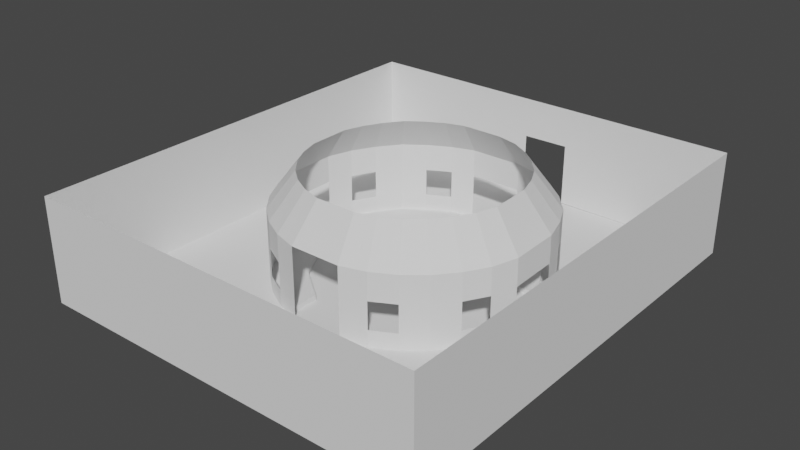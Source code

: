 # Source: Gardening_Room.blend  (saved by Blender 4.2.66; exported with 4.5.12 LTS)
import bpy
from mathutils import Matrix  # noqa: F401  (used for matrix-valued properties, if any)

bpy.ops.wm.read_factory_settings(use_empty=True)
scene = bpy.context.scene
scene.name = 'Scene'

# ---- collections
col_collection = bpy.data.collections.new('Collection'); scene.collection.children.link(col_collection)

# ---- world
world_world = bpy.data.worlds.new('World'); scene.world = world_world
world_world.use_nodes = True; world_world.node_tree.nodes.clear()
_N = world_world.node_tree.nodes; _L = world_world.node_tree.links
n0 = _N.new('ShaderNodeOutputWorld'); n0.name = 'World Output'; n0.location = (300, 300)
n1 = _N.new('ShaderNodeBackground'); n1.name = 'Background'; n1.location = (10, 300)
n1.inputs[0].default_value = (0.05088, 0.05088, 0.05088, 1.0)
_L.new(n1.outputs[0], n0.inputs[0])
n0.is_active_output = True
world_world.color = (0.05088, 0.05088, 0.05088)
world_world.use_sun_shadow = False
world_world.sun_shadow_jitter_overblur = 0.0

# ---- meshes
me_plane = bpy.data.meshes.new('Plane')
me_plane.from_pydata([(-3.698, 1.368, 0.0656), (-35.46, 1.368, 0.0656), (34.04, 1.413, 0.1556), (-35.46, -77.12, 0.0656), (34.04, -77.07, 0.1556), (-3.698, 1.368, 0.0656), (4.49, 1.413, 0.1556), (4.49, 1.413, 18.17), (34.04, 1.413, 18.17), (-3.698, 1.368, 18.17), (-35.46, 1.368, 18.17), (-3.698, 1.368, 11.1), (4.49, 1.413, 11.19), (-35.46, -77.12, 18.17), (34.04, -77.07, 18.17)], [], [(5, 0, 1), (0, 6, 5), (2, 8, 12, 7, 6), (12, 8, 7), (12, 7, 9, 11), (10, 1, 5, 11), (3, 1, 10, 13), (14, 4, 3, 13), (4, 14, 8, 2), (10, 11, 9), (4, 2, 1, 3)])
_uv = me_plane.uv_layers.new(name='UVMap')
_uv.uv.foreach_set('vector', [0.0, 0.0, 0.0, 0.0, 0.0, 0.0, 0.0, 0.0, 0.0, 0.0, 0.0, 0.0, 0.0, 0.0, 0.0, 0.0, 0.0, 0.0, 0.0, 0.0, 0.0, 0.0, 0.0, 0.0, 0.0, 0.0, 0.0, 0.0, 0.0, 0.0, 0.0, 0.0, 0.0, 0.0, 0.0, 0.0, 0.0, 0.0, 0.0, 0.0, 0.0, 0.0, 0.0, 0.0, 0.0, 0.0, 0.0, 0.0, 0.0, 0.0, 0.0, 0.0, 0.0, 0.0, 0.0, 0.0, 0.0, 0.0, 0.0, 0.0, 0.0, 0.0, 0.0, 0.0, 0.0, 0.0, 0.0, 0.0, 0.0, 0.0, 0.0, 0.0, 0.0, 0.0, 0.0, 0.0, 0.0, 0.0, 0.0, 0.0, 0.0, 0.0])
me_plane.use_remesh_fix_poles = True
me_plane.use_remesh_preserve_attributes = False
me_plane.update()
me_plane_004 = bpy.data.meshes.new('Plane.004')
me_plane_004.from_pydata([(17.66, 81.14, 0.0), (15.66, 81.14, 0.0), (19.88, 81.14, 0.0), (17.66, 81.14, 0.9573), (15.66, 81.14, 0.9573), (19.88, 81.14, 0.9573), (15.0, 90.27, 0.9573), (5.806, 96.21, 0.9573), (15.0, 90.27, 0.0), (5.806, 96.21, 0.0), (5.806, 94.21, 0.0), (5.806, 91.99, 0.0), (5.806, 94.21, 0.9573), (5.806, 91.99, 0.9573), (11.59, 87.63, 0.9573), (11.59, 87.63, 0.0), (-12.74, 94.55, 1.961e-06), (-16.2, 92.0, 0.06783), (-8.774, 96.67, 1.961e-06), (-12.74, 94.55, 3.026), (-16.2, 92.0, 3.094), (-8.774, 96.67, 3.026), (-12.74, 94.55, 7.792), (-16.2, 92.0, 7.792), (-8.774, 96.67, 7.792), (-12.74, 94.55, 12.55), (-16.2, 92.0, 12.55), (-8.774, 96.67, 12.55), (-10.11, 90.61, 18.81), (-12.86, 88.59, 18.81), (-6.968, 92.29, 18.81), (-3.555, 57.64, 18.81), (-6.968, 58.68, 18.81), (-4.473, 52.99, 12.55), (3.544, 57.64, 18.81), (6.957, 58.68, 18.81), (4.473, 52.99, 12.55), (8.774, 54.3, 12.55), (4.473, 52.99, 7.792), (8.774, 54.3, 7.792), (4.473, 52.99, 3.026), (8.774, 54.3, 3.026), (4.473, 52.99, 1.961e-06), (2.331e-06, 52.55, 1.961e-06), (8.774, 54.3, 1.961e-06), (-4.639, 71.04, 0.03206), (4.325, 71.04, 0.1311), (4.36, 75.3, 0.04654), (22.61, 71.04, 0.1311), (21.26, 66.58, 0.1298), (22.92, 75.29, 0.1313), (22.61, 71.04, 3.157), (21.26, 66.58, 3.156), (22.61, 71.04, 7.792), (21.26, 66.58, 7.792), (22.61, 71.04, 12.55), (22.4, 79.86, 7.792), (21.05, 84.32, 7.792), (22.4, 79.86, 3.157), (22.4, 79.86, 12.55), (21.05, 84.32, 12.55), (17.77, 78.96, 18.81), (16.7, 82.5, 18.81), (17.94, 71.96, 18.81), (16.87, 68.42, 18.81), (15.22, 85.54, 18.81), (12.75, 88.43, 18.81), (19.19, 88.16, 12.55), (16.07, 91.79, 12.55), (19.19, 88.16, 7.792), (16.07, 91.79, 7.792), (19.19, 88.16, 3.151), (21.05, 84.32, 3.155), (16.07, 91.79, 3.143), (19.19, 88.16, 0.1251), (21.05, 84.32, 0.1296), (16.07, 91.79, 0.1172), (12.65, 94.59, 0.1095), (8.81, 96.77, 0.1017), (12.65, 94.59, 3.135), (8.81, 96.77, 3.127), (12.65, 94.59, 7.792), (8.81, 96.77, 7.792), (12.65, 94.59, 12.55), (8.81, 96.77, 12.55), (10.03, 90.65, 18.81), (6.985, 92.38, 18.81), (3.363, 93.28, 18.81), (-3.882, 93.28, 18.81), (-4.886, 97.91, 12.55), (-4.886, 97.91, 7.792), (4.245, 97.91, 12.55), (4.245, 97.91, 7.792), (4.245, 97.91, 3.12), (4.245, 97.91, 0.09372), (3.268e-07, 98.41, 1.961e-06), (-4.721, 79.9, 0.04782), (4.336, 79.96, 0.05626), (22.4, 79.86, 0.1309), (-4.886, 97.91, 0.07982), (-4.679, 75.38, 0.03978), (-22.53, 79.96, 0.06886), (-22.93, 75.48, 1.961e-06), (-21.18, 84.26, 1.961e-06), (-22.53, 79.96, 3.095), (-21.18, 84.26, 3.026), (-22.53, 79.96, 7.792), (-21.18, 84.26, 7.792), (-22.53, 79.96, 12.55), (-22.49, 71.01, 7.792), (-21.18, 66.71, 7.792), (-22.49, 71.01, 3.026), (-22.49, 71.01, 12.55), (-21.18, 66.71, 12.55), (-17.85, 71.93, 18.81), (-16.81, 68.52, 18.81), (-17.88, 79.04, 18.81), (-16.81, 82.45, 18.81), (-15.13, 65.38, 18.81), (-12.87, 62.62, 18.81), (-19.06, 62.74, 12.55), (-16.21, 59.27, 12.55), (-19.06, 62.74, 7.792), (-19.06, 62.74, 7.792), (-21.18, 66.71, 7.792), (-16.21, 59.27, 7.792), (-19.06, 62.74, 3.026), (-21.18, 66.71, 3.026), (-16.21, 59.27, 3.026), (-19.06, 62.74, 1.961e-06), (-21.18, 66.71, 1.961e-06), (-16.21, 59.27, 1.961e-06), (-12.74, 56.42, 1.961e-06), (-8.774, 54.3, 1.961e-06), (-12.74, 56.42, 3.026), (-8.774, 54.3, 3.026), (-12.74, 56.42, 7.792), (-8.774, 54.3, 7.792), (-12.74, 56.42, 12.55), (-8.774, 54.3, 12.55), (-10.11, 60.36, 18.81), (-4.473, 52.99, 7.792), (-4.473, 52.99, 3.026), (-4.473, 52.99, 1.961e-06), (-22.49, 71.01, 1.961e-06), (-15.13, 85.59, 18.81), (-19.06, 88.22, 12.55), (-21.18, 84.26, 12.55), (-19.06, 88.22, 7.792), (-19.06, 88.22, 3.026), (-19.06, 88.22, 1.961e-06), (-4.886, 97.91, 3.106), (15.12, 65.38, 18.81), (12.86, 62.62, 18.81), (19.06, 62.74, 12.55), (16.21, 59.27, 12.55), (21.26, 66.58, 12.55), (19.06, 62.74, 7.792), (16.21, 59.27, 7.792), (19.06, 62.74, 3.026), (16.21, 59.27, 3.026), (19.06, 62.74, 1.961e-06), (16.21, 59.27, 1.961e-06), (12.74, 56.42, 1.961e-06), (12.74, 56.42, 3.026), (12.74, 56.42, 7.792), (12.74, 56.42, 12.55), (10.1, 60.36, 18.81), (-17.94, 69.95, 0.0), (-15.94, 69.95, 0.0), (-20.16, 69.95, 0.0), (-17.94, 69.95, 0.9573), (-15.94, 69.95, 0.9573), (-20.16, 69.95, 0.9573), (-15.28, 60.82, 0.9573), (-6.085, 54.88, 0.9573), (-15.28, 60.82, 0.0), (-6.085, 54.88, 0.0), (-6.085, 56.88, 0.0), (-6.085, 59.11, 0.0), (-6.085, 56.88, 0.9573), (-6.085, 59.11, 0.9573), (-11.86, 63.47, 0.9573), (-11.86, 63.47, 0.0), (-5.889, 93.18, 0.0), (-5.889, 91.18, 0.0), (-5.889, 95.4, 0.0), (-5.889, 93.18, 0.9573), (-5.889, 91.18, 0.9573), (-5.889, 95.4, 0.9573), (-15.02, 90.52, 0.9573), (-20.96, 81.33, 0.9573), (-15.02, 90.52, 0.0), (-20.96, 81.33, 0.0), (-18.96, 81.33, 0.0), (-16.74, 81.33, 0.0), (-18.96, 81.33, 0.9573), (-16.74, 81.33, 0.9573), (-12.38, 87.11, 0.9573), (-12.38, 87.11, 0.0), (5.693, 57.49, 0.0), (5.693, 59.49, 0.0), (5.693, 55.26, 0.0), (5.693, 57.49, 0.9573), (5.693, 59.49, 0.9573), (5.693, 55.26, 0.9573), (14.82, 60.15, 0.9573), (20.76, 69.34, 0.9573), (14.82, 60.15, 0.0), (20.76, 69.34, 0.0), (18.76, 69.34, 0.0), (16.54, 69.34, 0.0), (18.76, 69.34, 0.9573), (16.54, 69.34, 0.9573), (12.18, 63.56, 0.9573), (12.18, 63.56, 0.0)], [], [(1, 0, 3, 4), (0, 1, 15, 11, 10, 9, 8, 2), (0, 2, 5, 3), (3, 5, 6, 7, 12, 13, 14, 4), (2, 8, 6, 5), (8, 9, 7, 6), (9, 10, 12, 7), (10, 11, 13, 12), (11, 15, 14, 13), (15, 1, 4, 14), (150, 103, 101, 96, 99, 18, 16, 17), (16, 19, 20, 17), (18, 21, 19, 16), (19, 22, 23, 20), (22, 25, 26, 23), (22, 24, 27, 25), (25, 28, 29, 26), (25, 27, 30, 28), (139, 32, 31, 33), (33, 31, 34, 36), (36, 34, 35, 37), (38, 36, 37, 39), (40, 38, 39, 41), (42, 40, 41, 44), (43, 42, 45, 143), (44, 163, 162, 161, 49, 48, 46, 42), (46, 45, 42), (45, 46, 47, 97, 96, 100), (48, 50, 47, 46), (49, 52, 51, 48), (52, 54, 53, 51), (54, 156, 55, 53), (53, 55, 59, 56), (56, 59, 60, 57), (58, 56, 57, 72), (59, 61, 62, 60), (55, 63, 61, 59), (156, 64, 63, 55), (67, 65, 66, 68), (60, 62, 65, 67), (69, 67, 68, 70), (57, 60, 67, 69), (71, 69, 70, 73), (75, 72, 71, 74), (74, 71, 73, 76), (75, 74, 76, 77, 78, 94, 97, 98), (76, 73, 79, 77), (77, 79, 80, 78), (73, 70, 81, 79), (70, 68, 83, 81), (81, 83, 84, 82), (68, 66, 85, 83), (83, 85, 86, 84), (89, 88, 30, 27), (88, 89, 91, 87), (90, 89, 27, 24), (89, 90, 92, 91), (84, 86, 87, 91), (82, 84, 91, 92), (80, 82, 92, 93), (78, 80, 93, 94), (95, 99, 96, 94), (94, 96, 97), (50, 98, 97, 47), (98, 58, 72, 75), (101, 102, 100, 96), (103, 105, 104, 101), (105, 107, 106, 104), (107, 147, 108, 106), (112, 109, 106, 108), (109, 112, 113, 110), (111, 109, 110, 127), (112, 114, 115, 113), (108, 116, 114, 112), (147, 117, 116, 108), (120, 118, 119, 121), (113, 115, 118, 120), (122, 120, 121, 125), (122, 120, 123), (124, 113, 120, 123), (110, 113, 124), (126, 122, 125, 128), (130, 127, 126, 129), (129, 126, 128, 131), (130, 129, 131, 132, 133, 143, 45, 144), (131, 128, 134, 132), (132, 134, 135, 133), (128, 125, 136, 134), (125, 121, 138, 136), (136, 138, 139, 137), (121, 119, 140, 138), (138, 140, 32, 139), (137, 139, 33, 141), (135, 137, 141, 142), (133, 135, 142, 143), (144, 111, 127, 130), (102, 144, 45, 100), (26, 29, 145, 146), (147, 146, 145, 117), (23, 26, 146, 148), (107, 148, 146, 147), (20, 23, 148, 149), (17, 20, 149, 150), (150, 149, 105, 103), (99, 151, 21, 18), (151, 90, 24, 21), (155, 153, 152, 154), (154, 152, 64, 156), (158, 155, 154, 157), (157, 154, 156, 54), (160, 158, 157, 159), (162, 160, 159, 161), (161, 159, 52, 49), (163, 164, 160, 162), (44, 41, 164, 163), (164, 165, 158, 160), (165, 166, 155, 158), (39, 37, 166, 165), (166, 167, 153, 155), (37, 35, 167, 166), (169, 168, 171, 172), (168, 169, 183, 179, 178, 177, 176, 170), (168, 170, 173, 171), (171, 173, 174, 175, 180, 181, 182, 172), (170, 176, 174, 173), (176, 177, 175, 174), (177, 178, 180, 175), (178, 179, 181, 180), (179, 183, 182, 181), (183, 169, 172, 182), (185, 184, 187, 188), (184, 185, 199, 195, 194, 193, 192, 186), (184, 186, 189, 187), (187, 189, 190, 191, 196, 197, 198, 188), (186, 192, 190, 189), (192, 193, 191, 190), (193, 194, 196, 191), (194, 195, 197, 196), (195, 199, 198, 197), (199, 185, 188, 198), (201, 200, 203, 204), (200, 201, 215, 211, 210, 209, 208, 202), (200, 202, 205, 203), (203, 205, 206, 207, 212, 213, 214, 204), (202, 208, 206, 205), (208, 209, 207, 206), (209, 210, 212, 207), (210, 211, 213, 212), (211, 215, 214, 213), (215, 201, 204, 214)])
_uv = me_plane_004.uv_layers.new(name='UVMap')
_uv.uv.foreach_set('vector', [0.0, 0.0, 0.0, 0.0, 0.0, 0.0, 0.0, 0.0, 0.0, 0.0, 0.0, 0.0, 0.0, 0.0, 0.0, 0.0, 0.0, 0.0, 0.0, 0.0, 0.0, 0.0, 0.0, 0.0, 0.0, 0.0, 0.0, 0.0, 0.0, 0.0, 0.0, 0.0, 0.0, 0.0, 0.0, 0.0, 0.0, 0.0, 0.0, 0.0, 0.0, 0.0, 0.0, 0.0, 0.0, 0.0, 0.0, 0.0, 0.0, 0.0, 0.0, 0.0, 0.0, 0.0, 0.0, 0.0, 0.0, 0.0, 0.0, 0.0, 0.0, 0.0, 0.0, 0.0, 0.0, 0.0, 0.0, 0.0, 0.0, 0.0, 0.0, 0.0, 0.0, 0.0, 0.0, 0.0, 0.0, 0.0, 0.0, 0.0, 0.0, 0.0, 0.0, 0.0, 0.0, 0.0, 0.0, 0.0, 0.0, 0.0, 0.0, 0.0, 0.0, 0.0, 0.0, 0.0, 0.0, 0.0, 0.0, 0.0, 0.0, 0.0, 0.0, 0.0, 0.0, 0.0, 0.0, 0.0, 0.0, 0.0, 0.0, 0.0, 0.0, 0.0, 0.0, 0.0, 0.0, 0.0, 0.0, 0.0, 0.0, 0.0, 0.0, 0.0, 0.0, 0.0, 0.0, 0.0, 0.0, 0.0, 0.0, 0.0, 0.0, 0.0, 0.0, 0.0, 0.0, 0.0, 0.0, 0.0, 0.0, 0.0, 0.0, 0.0, 0.0, 0.0, 0.0, 0.0, 0.0, 0.0, 0.0, 0.0, 0.0, 0.0, 0.0, 0.0, 0.0, 0.0, 0.0, 0.0, 0.0, 0.0, 0.0, 0.0, 0.0, 0.0, 0.0, 0.0, 0.0, 0.0, 0.0, 0.0, 0.0, 0.0, 0.0, 0.0, 0.0, 0.0, 0.0, 0.0, 0.0, 0.0, 0.0, 0.0, 0.0, 0.0, 0.0, 0.0, 0.0, 0.0, 0.0, 0.0, 0.0, 0.0, 0.0, 0.0, 0.0, 0.0, 0.0, 0.0, 0.0, 0.0, 0.0, 0.0, 0.0, 0.0, 0.0, 0.0, 0.0, 0.0, 0.0, 0.0, 0.0, 0.0, 0.0, 0.0, 0.0, 0.0, 0.0, 0.0, 0.0, 0.0, 0.0, 0.0, 0.0, 0.0, 0.0, 0.0, 0.0, 0.0, 0.0, 0.0, 0.0, 0.0, 0.0, 0.0, 0.0, 0.0, 0.0, 0.0, 0.0, 0.0, 0.0, 0.0, 0.0, 0.0, 0.0, 0.0, 0.0, 0.0, 0.0, 0.0, 0.0, 0.0, 0.0, 0.0, 0.0, 0.0, 0.0, 0.0, 0.0, 0.0, 0.0, 0.0, 0.0, 0.0, 0.0, 0.0, 0.0, 0.0, 0.0, 0.0, 0.0, 0.0, 0.0, 0.0, 0.0, 0.0, 0.0, 0.0, 0.0, 0.0, 0.0, 0.0, 0.0, 0.0, 0.0, 0.0, 0.0, 0.0, 0.0, 0.0, 0.0, 0.0, 0.0, 0.0, 0.0, 0.0, 0.0, 0.0, 0.0, 0.0, 0.0, 0.0, 0.0, 0.0, 0.0, 0.0, 0.0, 0.0, 0.0, 0.0, 0.0, 0.0, 0.0, 0.0, 0.0, 0.0, 0.0, 0.0, 0.0, 0.0, 0.0, 0.0, 0.0, 0.0, 0.0, 0.0, 0.0, 0.0, 0.0, 0.0, 0.0, 0.0, 0.0, 0.0, 0.0, 0.0, 0.0, 0.0, 0.0, 0.0, 0.0, 0.0, 0.0, 0.0, 0.0, 0.0, 0.0, 0.0, 0.0, 0.0, 0.0, 0.0, 0.0, 0.0, 0.0, 0.0, 0.0, 0.0, 0.0, 0.0, 0.0, 0.0, 0.0, 0.0, 0.0, 0.0, 0.0, 0.0, 0.0, 0.0, 0.0, 0.0, 0.0, 0.0, 0.0, 0.0, 0.0, 0.0, 0.0, 0.0, 0.0, 0.0, 0.0, 0.0, 0.0, 0.0, 0.0, 0.0, 0.0, 0.0, 0.0, 0.0, 0.0, 0.0, 0.0, 0.0, 0.0, 0.0, 0.0, 0.0, 0.0, 0.0, 0.0, 0.0, 0.0, 0.0, 0.0, 0.0, 0.0, 0.0, 0.0, 0.0, 0.0, 0.0, 0.0, 0.0, 0.0, 0.0, 0.0, 0.0, 0.0, 0.0, 0.0, 0.0, 0.0, 0.0, 0.0, 0.0, 0.0, 0.0, 0.0, 0.0, 0.0, 0.0, 0.0, 0.0, 0.0, 0.0, 0.0, 0.0, 0.0, 0.0, 0.0, 0.0, 0.0, 0.0, 0.0, 0.0, 0.0, 0.0, 0.0, 0.0, 0.0, 0.0, 0.0, 0.0, 0.0, 0.0, 0.0, 0.0, 0.0, 0.0, 0.0, 0.0, 0.0, 0.0, 0.0, 0.0, 0.0, 0.0, 0.0, 0.0, 0.0, 0.0, 0.0, 0.0, 0.0, 0.0, 0.0, 0.0, 0.0, 0.0, 0.0, 0.0, 0.0, 0.0, 0.0, 0.0, 0.0, 0.0, 0.0, 0.0, 0.0, 0.0, 0.0, 0.0, 0.0, 0.0, 0.0, 0.0, 0.0, 0.0, 0.0, 0.0, 0.0, 0.0, 0.0, 0.0, 0.0, 0.0, 0.0, 0.0, 0.0, 0.0, 0.0, 0.0, 0.0, 0.0, 0.0, 0.0, 0.0, 0.0, 0.0, 0.0, 0.0, 0.0, 0.0, 0.0, 0.0, 0.0, 0.0, 0.0, 0.0, 0.0, 0.0, 0.0, 0.0, 0.0, 0.0, 0.0, 0.0, 0.0, 0.0, 0.0, 0.0, 0.0, 0.0, 0.0, 0.0, 0.0, 0.0, 0.0, 0.0, 0.0, 0.0, 0.0, 0.0, 0.0, 0.0, 0.0, 0.0, 0.0, 0.0, 0.0, 0.0, 0.0, 0.0, 0.0, 0.0, 0.0, 0.0, 0.0, 0.0, 0.0, 0.0, 0.0, 0.0, 0.0, 0.0, 0.0, 0.0, 0.0, 0.0, 0.0, 0.0, 0.0, 0.0, 0.0, 0.0, 0.0, 0.0, 0.0, 0.0, 0.0, 0.0, 0.0, 0.0, 0.0, 0.0, 0.0, 0.0, 0.0, 0.0, 0.0, 0.0, 0.0, 0.0, 0.0, 0.0, 0.0, 0.0, 0.0, 0.0, 0.0, 0.0, 0.0, 0.0, 0.0, 0.0, 0.0, 0.0, 0.0, 0.0, 0.0, 0.0, 0.0, 0.0, 0.0, 0.0, 0.0, 0.0, 0.0, 0.0, 0.0, 0.0, 0.0, 0.0, 0.0, 0.0, 0.0, 0.0, 0.0, 0.0, 0.0, 0.0, 0.0, 0.0, 0.0, 0.0, 0.0, 0.0, 0.0, 0.0, 0.0, 0.0, 0.0, 0.0, 0.0, 0.0, 0.0, 0.0, 0.0, 0.0, 0.0, 0.0, 0.0, 0.0, 0.0, 0.0, 0.0, 0.0, 0.0, 0.0, 0.0, 0.0, 0.0, 0.0, 0.0, 0.0, 0.0, 0.0, 0.0, 0.0, 0.0, 0.0, 0.0, 0.0, 0.0, 0.0, 0.0, 0.0, 0.0, 0.0, 0.0, 0.0, 0.0, 0.0, 0.0, 0.0, 0.0, 0.0, 0.0, 0.0, 0.0, 0.0, 0.0, 0.0, 0.0, 0.0, 0.0, 0.0, 0.0, 0.0, 0.0, 0.0, 0.0, 0.0, 0.0, 0.0, 0.0, 0.0, 0.0, 0.0, 0.0, 0.0, 0.0, 0.0, 0.0, 0.0, 0.0, 0.0, 0.0, 0.0, 0.0, 0.0, 0.0, 0.0, 0.0, 0.0, 0.0, 0.0, 0.0, 0.0, 0.0, 0.0, 0.0, 0.0, 0.0, 0.0, 0.0, 0.0, 0.0, 0.0, 0.0, 0.0, 0.0, 0.0, 0.0, 0.0, 0.0, 0.0, 0.0, 0.0, 0.0, 0.0, 0.0, 0.0, 0.0, 0.0, 0.0, 0.0, 0.0, 0.0, 0.0, 0.0, 0.0, 0.0, 0.0, 0.0, 0.0, 0.0, 0.0, 0.0, 0.0, 0.0, 0.0, 0.0, 0.0, 0.0, 0.0, 0.0, 0.0, 0.0, 0.0, 0.0, 0.0, 0.0, 0.0, 0.0, 0.0, 0.0, 0.0, 0.0, 0.0, 0.0, 0.0, 0.0, 0.0, 0.0, 0.0, 0.0, 0.0, 0.0, 0.0, 0.0, 0.0, 0.0, 0.0, 0.0, 0.0, 0.0, 0.0, 0.0, 0.0, 0.0, 0.0, 0.0, 0.0, 0.0, 0.0, 0.0, 0.0, 0.0, 0.0, 0.0, 0.0, 0.0, 0.0, 0.0, 0.0, 0.0, 0.0, 0.0, 0.0, 0.0, 0.0, 0.0, 0.0, 0.0, 0.0, 0.0, 0.0, 0.0, 0.0, 0.0, 0.0, 0.0, 0.0, 0.0, 0.0, 0.0, 0.0, 0.0, 0.0, 0.0, 0.0, 0.0, 0.0, 0.0, 0.0, 0.0, 0.0, 0.0, 0.0, 0.0, 0.0, 0.0, 0.0, 0.0, 0.0, 0.0, 0.0, 0.0, 0.0, 0.0, 0.0, 0.0, 0.0, 0.0, 0.0, 0.0, 0.0, 0.0, 0.0, 0.0, 0.0, 0.0, 0.0, 0.0, 0.0, 0.0, 0.0, 0.0, 0.0, 0.0, 0.0, 0.0, 0.0, 0.0, 0.0, 0.0, 0.0, 0.0, 0.0, 0.0, 0.0, 0.0, 0.0, 0.0, 0.0, 0.0, 0.0, 0.0, 0.0, 0.0, 0.0, 0.0, 0.0, 0.0, 0.0, 0.0, 0.0, 0.0, 0.0, 0.0, 0.0, 0.0, 0.0, 0.0, 0.0, 0.0, 0.0, 0.0, 0.0, 0.0, 0.0, 0.0, 0.0, 0.0, 0.0, 0.0, 0.0, 0.0, 0.0, 0.0, 0.0, 0.0, 0.0, 0.0, 0.0, 0.0, 0.0, 0.0, 0.0, 0.0, 0.0, 0.0, 0.0, 0.0, 0.0, 0.0, 0.0, 0.0, 0.0, 0.0, 0.0, 0.0, 0.0, 0.0, 0.0, 0.0, 0.0, 0.0, 0.0, 0.0, 0.0, 0.0, 0.0, 0.0, 0.0, 0.0, 0.0, 0.0, 0.0, 0.0, 0.0, 0.0, 0.0, 0.0, 0.0, 0.0, 0.0, 0.0, 0.0, 0.0, 0.0, 0.0, 0.0, 0.0, 0.0, 0.0, 0.0, 0.0, 0.0, 0.0, 0.0, 0.0, 0.0, 0.0, 0.0, 0.0, 0.0, 0.0, 0.0, 0.0, 0.0, 0.0, 0.0, 0.0, 0.0, 0.0, 0.0, 0.0, 0.0, 0.0, 0.0, 0.0, 0.0, 0.0, 0.0, 0.0, 0.0, 0.0, 0.0, 0.0, 0.0, 0.0, 0.0, 0.0, 0.0, 0.0, 0.0, 0.0, 0.0, 0.0, 0.0, 0.0, 0.0, 0.0, 0.0, 0.0, 0.0, 0.0, 0.0, 0.0, 0.0, 0.0, 0.0, 0.0, 0.0, 0.0, 0.0, 0.0, 0.0, 0.0, 0.0, 0.0, 0.0, 0.0, 0.0, 0.0, 0.0, 0.0, 0.0, 0.0, 0.0, 0.0, 0.0, 0.0, 0.0, 0.0, 0.0, 0.0, 0.0, 0.0, 0.0, 0.0, 0.0, 0.0, 0.0, 0.0, 0.0, 0.0, 0.0, 0.0, 0.0, 0.0, 0.0, 0.0, 0.0, 0.0, 0.0, 0.0, 0.0, 0.0, 0.0, 0.0, 0.0, 0.0, 0.0, 0.0, 0.0, 0.0, 0.0, 0.0, 0.0, 0.0, 0.0, 0.0, 0.0, 0.0, 0.0, 0.0, 0.0, 0.0, 0.0, 0.0, 0.0, 0.0, 0.0, 0.0, 0.0, 0.0, 0.0, 0.0, 0.0, 0.0, 0.0, 0.0, 0.0, 0.0, 0.0, 0.0, 0.0, 0.0, 0.0, 0.0, 0.0, 0.0, 0.0, 0.0, 0.0, 0.0, 0.0, 0.0, 0.0, 0.0, 0.0, 0.0, 0.0, 0.0, 0.0, 0.0, 0.0, 0.0, 0.0, 0.0, 0.0, 0.0, 0.0, 0.0, 0.0, 0.0, 0.0, 0.0, 0.0, 0.0, 0.0, 0.0, 0.0, 0.0, 0.0, 0.0, 0.0, 0.0, 0.0, 0.0, 0.0, 0.0, 0.0, 0.0, 0.0, 0.0, 0.0, 0.0, 0.0, 0.0, 0.0, 0.0, 0.0, 0.0, 0.0, 0.0, 0.0, 0.0, 0.0, 0.0, 0.0, 0.0, 0.0, 0.0, 0.0, 0.0, 0.0, 0.0, 0.0, 0.0, 0.0, 0.0, 0.0, 0.0, 0.0, 0.0, 0.0, 0.0, 0.0, 0.0, 0.0, 0.0, 0.0, 0.0, 0.0, 0.0, 0.0, 0.0, 0.0, 0.0, 0.0, 0.0, 0.0, 0.0, 0.0, 0.0, 0.0, 0.0, 0.0, 0.0, 0.0, 0.0, 0.0, 0.0, 0.0, 0.0, 0.0, 0.0, 0.0, 0.0, 0.0, 0.0, 0.0, 0.0, 0.0, 0.0, 0.0, 0.0, 0.0, 0.0, 0.0, 0.0, 0.0, 0.0, 0.0, 0.0, 0.0, 0.0, 0.0, 0.0, 0.0, 0.0, 0.0])
me_plane_004.use_remesh_fix_poles = True
me_plane_004.use_remesh_preserve_attributes = False
me_plane_004.update()

# ---- objects
ob_gardening_room = bpy.data.objects.new('Gardening Room', me_plane)
ob_gardening_room_004 = bpy.data.objects.new('Gardening Room.004', me_plane_004)

# ---- transforms, parenting, visibility, modifiers, constraints
ob_gardening_room.location = (-0.1279, 34.76, 0.3521)
ob_gardening_room_004.location = (-0.1279, -75.93, 0.3521)
_m = ob_gardening_room_004.modifiers.new('Solidify', 'SOLIDIFY')

# ---- collection membership
col_collection.objects.link(ob_gardening_room)
col_collection.objects.link(ob_gardening_room_004)

# ---- scene / render settings (as saved in the file)
scene.frame_start = 1; scene.frame_end = 250; scene.frame_set(1)
scene.render.engine = 'BLENDER_EEVEE_NEXT'
scene.cycles.use_denoising = False
scene.cycles.samples = 128
scene.cycles.sampling_pattern = 'TABULATED_SOBOL'
scene.cycles.use_adaptive_sampling = False
scene.cycles.use_light_tree = False
scene.view_settings.view_transform = 'Filmic'
bpy.context.view_layer.update()

# ---- added for rendering (the .blend has no active camera and no usable light): camera, sun
cam_auto = bpy.data.cameras.new('AutoCamera')
cam_auto.lens = 50.0
cam_auto.sensor_width = 36.0
cam_auto.clip_end = 1729.91
ob_auto_camera = bpy.data.objects.new('AutoCamera', cam_auto)
scene.collection.objects.link(ob_auto_camera)
ob_auto_camera.location = (97.7327, -121.376, 88.6099)
ob_auto_camera.rotation_euler = (1.09748, -7.21219e-08, 0.694738)
scene.camera = ob_auto_camera
light_auto_sun = bpy.data.lights.new('AutoSun', 'SUN')
light_auto_sun.energy = 3.0
light_auto_sun.angle = 0.0523599
ob_auto_sun = bpy.data.objects.new('AutoSun', light_auto_sun)
scene.collection.objects.link(ob_auto_sun)
ob_auto_sun.rotation_euler = (0.872665, 0.174533, 0.523599)
bpy.context.view_layer.update()
